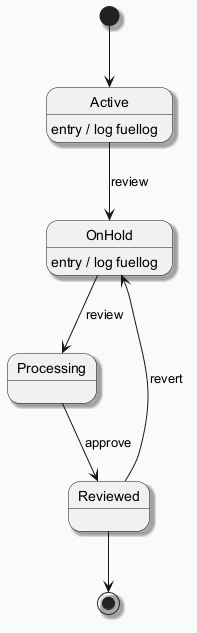

The diagram above was rendered by PlantUML. Its source (embedded in the PNG):
@startuml
skinparam backgroundColor #FAFAFA
skinparam classBackgroundColor #FFF3E0
skinparam classBorderColor #E65100
skinparam shadowing true
[*] --> Active
Active --> OnHold : review
Active : entry / log fuellog
OnHold --> Processing : review
OnHold : entry / log fuellog
Processing --> Reviewed : approve
Reviewed --> OnHold : revert
Reviewed --> [*]
@enduml